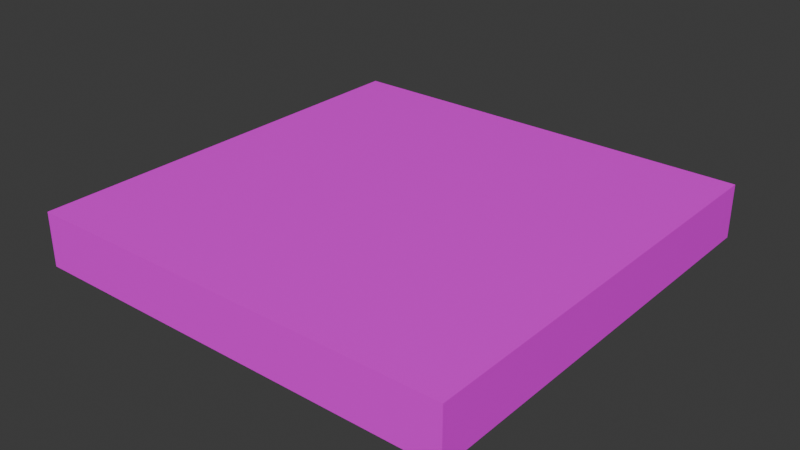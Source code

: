# Source: BLOCK_Plate_2x2.blend  (saved by Blender 5.0.119; exported with 4.5.12 LTS)
import bpy
from mathutils import Matrix  # noqa: F401  (used for matrix-valued properties, if any)

bpy.ops.wm.read_factory_settings(use_empty=True)
scene = bpy.context.scene
scene.name = 'Scene'

# ---- collections
col_collection = bpy.data.collections.new('Collection'); scene.collection.children.link(col_collection)

# ---- images (referenced by path relative to the original .blend; pixels are not part of the script)
import os
ASSET_DIR = os.environ.get("B2B_ASSET_DIR", "")  # directory of the original .blend (textures are referenced by path, not embedded)
HERE = os.path.dirname(os.path.abspath(__file__))  # packed textures are extracted next to this script under _unpacked/

def load_image(name, relpath, width, height, colorspace="sRGB"):
    """Load a texture the original file referenced (path relative to the .blend, or extracted next to this script)."""
    p = next((c for c in (os.path.join(HERE, relpath), os.path.join(ASSET_DIR, relpath)) if relpath and os.path.exists(c)), "")
    if p:
        img = bpy.data.images.load(p, check_existing=True)
        img.name = name
    else:  # same state as the original file: an image datablock whose file is absent (Cycles renders it pink)
        img = bpy.data.images.new(name, width, height)
        img.source = "FILE"
        img.filepath = "//" + (relpath or name)
    img.colorspace_settings.name = colorspace
    return img
img_base_png = load_image('base.png', 'base.png', 1024, 1024, 'sRGB')

# ---- materials (node trees are filled in below, after node groups)
mat_block_plate_2x2x1 = bpy.data.materials.new('BLOCK_Plate_2x2x1')
mat_block_plate_2x2x1.alpha_threshold = 0.0
mat_block_plate_2x2x1.use_backface_culling_lightprobe_volume = False
mat_block_plate_2x2x1.roughness = 0.5
mat_block_plate_2x2x1.line_color = (0.0, 0.0, 0.0, 1.0)

# ---- material node trees
mat_block_plate_2x2x1.use_nodes = True; mat_block_plate_2x2x1.node_tree.nodes.clear()
_N = mat_block_plate_2x2x1.node_tree.nodes; _L = mat_block_plate_2x2x1.node_tree.links
n0 = _N.new('ShaderNodeOutputMaterial'); n0.name = 'Material Output'; n0.location = (599, 167)
n1 = _N.new('ShaderNodeBsdfPrincipled'); n1.name = 'Principled BSDF'; n1.location = (332, 169)
n2 = _N.new('ShaderNodeTexCoord'); n2.name = 'Texture Coordinate'; n2.location = (-339, 127)
n3 = _N.new('ShaderNodeMapping'); n3.name = 'Mapping'; n3.location = (-141, 171)
n3.inputs[3].default_value = (2.0, 2.0, 2.0)
n4 = _N.new('ShaderNodeTexImage'); n4.name = 'Image Texture'; n4.location = (49, 159)
n4.image = img_base_png
_L.new(n1.outputs[0], n0.inputs[0])
_L.new(n4.outputs[0], n1.inputs[0])
_L.new(n3.outputs[0], n4.inputs[0])
_L.new(n2.outputs[2], n3.inputs[0])
n0.is_active_output = True

# ---- world
world_world = bpy.data.worlds.new('World'); scene.world = world_world
world_world.use_nodes = True; world_world.node_tree.nodes.clear()
_N = world_world.node_tree.nodes; _L = world_world.node_tree.links
n0 = _N.new('ShaderNodeOutputWorld'); n0.name = 'World Output'; n0.location = (200, 100)
n1 = _N.new('ShaderNodeBackground'); n1.name = 'Background'; n1.location = (-200, 100)
n1.inputs[0].default_value = (0.05088, 0.05088, 0.05088, 1.0)
_L.new(n1.outputs[0], n0.inputs[0])
n0.is_active_output = True
world_world.color = (0.05088, 0.05088, 0.05088)
world_world.sun_shadow_jitter_overblur = 0.0

# ---- meshes
me_block_plate_2x2x1 = bpy.data.meshes.new('BLOCK_Plate_2x2x1')
me_block_plate_2x2x1.from_pydata([(-1.0, -1.0, -0.25), (-1.0, -1.0, 0.0), (-1.0, 1.0, -0.25), (-1.0, 1.0, 0.0), (1.0, -1.0, -0.25), (1.0, -1.0, 0.0), (1.0, 1.0, -0.25), (1.0, 1.0, 0.0)], [], [(0, 1, 3, 2), (2, 3, 7, 6), (6, 7, 5, 4), (4, 5, 1, 0), (2, 6, 4, 0), (7, 3, 1, 5)])
_uv = me_block_plate_2x2x1.uv_layers.new(name='UVMap')
_uv.uv.foreach_set('vector', [0.0, 0.4375, 0.0, 0.5625, 1.0, 0.5625, 1.0, 0.4375, 0.0, 0.4375, 0.0, 0.5625, 1.0, 0.5625, 1.0, 0.4375, 1.0, 0.4375, 1.0, 0.5625, 0.0, 0.5625, 0.0, 0.4375, 1.0, 0.4375, 1.0, 0.5625, 0.0, 0.5625, 0.0, 0.4375, 0.0, 1.0, 1.0, 1.0, 1.0, 0.0, 0.0, 0.0, 1.0, 1.0, 0.0, 1.0, 0.0, 0.0, 1.0, 0.0])
me_block_plate_2x2x1.materials.append(mat_block_plate_2x2x1)
me_block_plate_2x2x1.update()

# ---- objects
ob_block_plate_2x2x1_col = bpy.data.objects.new('BLOCK_Plate_2x2x1-col', me_block_plate_2x2x1)

# ---- transforms, parenting, visibility, modifiers, constraints
ob_block_plate_2x2x1_col.location = (0.0, 0.0, 0.0)

# ---- collection membership
col_collection.objects.link(ob_block_plate_2x2x1_col)

# ---- scene / render settings (as saved in the file)
scene.frame_start = 1; scene.frame_end = 250; scene.frame_set(1)
scene.render.engine = 'BLENDER_EEVEE_NEXT'
scene.render.bake_bias = 0.0
scene.render.bake_samples = 0
scene.cycles.sampling_pattern = 'TABULATED_SOBOL'
scene.eevee.use_volume_custom_range = False
bpy.context.view_layer.update()

# ---- added for rendering (the .blend has no active camera and no usable light): camera, sun
cam_auto = bpy.data.cameras.new('AutoCamera')
cam_auto.lens = 50.0
cam_auto.sensor_width = 36.0
cam_auto.clip_end = 1000.0
ob_auto_camera = bpy.data.objects.new('AutoCamera', cam_auto)
scene.collection.objects.link(ob_auto_camera)
ob_auto_camera.location = (2.62713, -3.15256, 1.97671)
ob_auto_camera.rotation_euler = (1.09748, -7.21219e-08, 0.694738)
scene.camera = ob_auto_camera
light_auto_sun = bpy.data.lights.new('AutoSun', 'SUN')
light_auto_sun.energy = 3.0
light_auto_sun.angle = 0.0523599
ob_auto_sun = bpy.data.objects.new('AutoSun', light_auto_sun)
scene.collection.objects.link(ob_auto_sun)
ob_auto_sun.rotation_euler = (0.872665, 0.174533, 0.523599)
bpy.context.view_layer.update()

